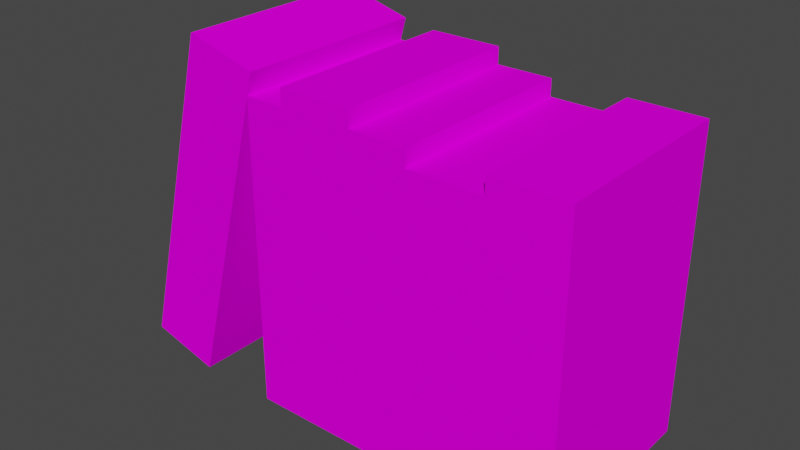 # Source: BookStack01c.blend  (saved by Blender 4.0.36; exported with 4.5.12 LTS)
import bpy
from mathutils import Matrix  # noqa: F401  (used for matrix-valued properties, if any)

bpy.ops.wm.read_factory_settings(use_empty=True)
scene = bpy.context.scene
scene.name = 'Scene'

# ---- collections
col_collection = bpy.data.collections.new('Collection'); scene.collection.children.link(col_collection)

# ---- images (referenced by path relative to the original .blend; pixels are not part of the script)
import os
ASSET_DIR = os.environ.get("B2B_ASSET_DIR", "")  # directory of the original .blend (textures are referenced by path, not embedded)
HERE = os.path.dirname(os.path.abspath(__file__))  # packed textures are extracted next to this script under _unpacked/

def load_image(name, relpath, width, height, colorspace="sRGB"):
    """Load a texture the original file referenced (path relative to the .blend, or extracted next to this script)."""
    p = next((c for c in (os.path.join(HERE, relpath), os.path.join(ASSET_DIR, relpath)) if relpath and os.path.exists(c)), "")
    if p:
        img = bpy.data.images.load(p, check_existing=True)
        img.name = name
    else:  # same state as the original file: an image datablock whose file is absent (Cycles renders it pink)
        img = bpy.data.images.new(name, width, height)
        img.source = "FILE"
        img.filepath = "//" + (relpath or name)
    img.colorspace_settings.name = colorspace
    return img
img_bookstack01_a_jpg = load_image('BookStack01_a.jpg', 'BookStack01_a.jpg', 1024, 1024, 'sRGB')

# ---- materials (node trees are filled in below, after node groups)
mat_material = bpy.data.materials.new('Material')
mat_material.use_transparent_shadow = False

# ---- material node trees
mat_material.use_nodes = True; mat_material.node_tree.nodes.clear()
_N = mat_material.node_tree.nodes; _L = mat_material.node_tree.links
n0 = _N.new('ShaderNodeBsdfPrincipled'); n0.name = 'Principled BSDF'; n0.location = (10, 300)
n0.inputs[3].default_value = 1.45
n0.inputs[13].default_value = 0.0
n1 = _N.new('ShaderNodeOutputMaterial'); n1.name = 'Material Output'; n1.location = (300, 300)
n2 = _N.new('ShaderNodeTexImage'); n2.name = 'Image Texture'; n2.location = (-280, 280)
n2.image = img_bookstack01_a_jpg
n2.interpolation = 'Closest'
_L.new(n0.outputs[0], n1.inputs[0])
_L.new(n2.outputs[0], n0.inputs[0])
n1.is_active_output = True

# ---- world
world_world = bpy.data.worlds.new('World'); scene.world = world_world
world_world.use_nodes = True; world_world.node_tree.nodes.clear()
_N = world_world.node_tree.nodes; _L = world_world.node_tree.links
n0 = _N.new('ShaderNodeOutputWorld'); n0.name = 'World Output'; n0.location = (300, 300)
n1 = _N.new('ShaderNodeBackground'); n1.name = 'Background'; n1.location = (10, 300)
n1.inputs[0].default_value = (0.05088, 0.05088, 0.05088, 1.0)
_L.new(n1.outputs[0], n0.inputs[0])
n0.is_active_output = True
world_world.color = (0.05088, 0.05088, 0.05088)
world_world.use_sun_shadow = False
world_world.sun_shadow_jitter_overblur = 0.0

# ---- meshes
me_cube_006 = bpy.data.meshes.new('Cube.006')
me_cube_006.from_pydata([(-0.0918, 0.1463, -2.98e-07), (-0.0918, 0.1463, 0.475), (0.01654, 0.1463, 0.475), (0.01654, -0.1463, 0.475), (-0.0918, -0.1463, 0.475), (-0.1501, -0.1463, -2.98e-07), (-0.1501, -0.1463, 0.45), (-0.1501, 0.1463, -2.98e-07), (-0.1501, 0.1463, 0.45), (0.3165, -0.1463, -2.98e-07), (0.3165, -0.1463, 0.45), (0.3165, 0.1463, -2.98e-07), (0.3165, 0.1463, 0.45), (0.09987, 0.1463, -2.98e-07), (-0.0918, 0.1463, 0.45), (0.01654, 0.1463, 0.45), (0.09987, 0.1463, 0.45), (0.2082, 0.1463, 0.45), (-0.0918, -0.1463, -2.98e-07), (0.09987, -0.1463, -2.98e-07), (0.2082, -0.1463, -2.98e-07), (0.2082, -0.1463, 0.45), (0.09987, -0.1463, 0.45), (0.01654, -0.1463, 0.45), (-0.0918, -0.1463, 0.45), (0.01654, 0.1463, -2.98e-07), (0.01654, -0.1463, -2.98e-07), (0.2082, 0.1463, -2.98e-07), (0.09987, 0.1463, 0.425), (0.2082, 0.1463, 0.425), (0.2082, -0.1463, 0.425), (0.09987, -0.1463, 0.425), (-0.2702, -0.1463, -2.98e-07), (-0.2702, 0.1463, -2.98e-07), (-0.3748, 0.1463, 0.02804), (-0.2454, 0.1463, 0.511), (-0.1408, 0.1463, 0.483), (-0.3748, -0.1463, 0.02804), (-0.1408, -0.1463, 0.483), (-0.2454, -0.1463, 0.511)], [], [(2, 1, 4, 3), (0, 25, 26, 18), (26, 3, 4, 18), (0, 1, 2, 25), (5, 6, 8, 7), (27, 17, 12, 11), (11, 12, 10, 9), (18, 24, 6, 5), (27, 11, 9, 20), (14, 8, 6, 24), (12, 17, 21, 10), (16, 15, 23, 22), (7, 0, 18, 5), (25, 13, 19, 26), (9, 10, 21, 20), (19, 22, 23, 26), (7, 8, 14, 0), (25, 15, 16, 13), (29, 28, 31, 30), (13, 27, 20, 19), (20, 30, 31, 19), (13, 28, 29, 27), (36, 35, 39, 38), (34, 33, 32, 37), (32, 38, 39, 37), (34, 35, 36, 33), (39, 35, 34, 37), (38, 32, 33, 36), (21, 17, 29, 30), (22, 31, 28, 16), (3, 23, 15, 2), (4, 1, 14, 24)])
_uv = me_cube_006.uv_layers.new(name='UVMap')
_uv.uv.foreach_set('vector', [0.2667, 0.0, 0.2667, 0.0625, 0.1778, 0.0625, 0.1778, 0.0, 0.1778, 0.0, 0.1778, 0.0625, 0.2667, 0.0625, 0.2667, 0.0, 0.3889, 0.05208, 0.1778, 0.05208, 0.1778, 0.1354, 0.3889, 0.1354, 0.1778, 0.0, 0.3222, 0.0, 0.3222, 0.0625, 0.1778, 0.0625, 0.0, 0.625, 0.0, 1.0, 0.1333, 1.0, 0.1333, 0.625, 0.5278, 0.2188, 0.8167, 0.2188, 0.8167, 0.3125, 0.5278, 0.3125, 0.7611, 0.4167, 0.7611, 1.0, 0.9944, 1.0, 0.9944, 0.4167, 0.0, 0.5833, 0.2, 0.5833, 0.2, 0.625, 0.0, 0.625, 0.6833, 0.3125, 0.6833, 0.2188, 0.5278, 0.2188, 0.5278, 0.3125, 0.0, 0.5417, 0.0, 0.5833, 0.1889, 0.5833, 0.1889, 0.5417, 0.5278, 0.3125, 0.5278, 0.2188, 0.6833, 0.2188, 0.6833, 0.3125, 0.2667, 0.5833, 0.2667, 0.5417, 0.3889, 0.5417, 0.3889, 0.5833, 0.0, 0.5833, 0.0, 0.5417, 0.1889, 0.5417, 0.1889, 0.5833, 0.2667, 0.5417, 0.2667, 0.5833, 0.3889, 0.5833, 0.3889, 0.5417, 0.8167, 0.3125, 0.5278, 0.3125, 0.5278, 0.4167, 0.8167, 0.4167, 0.2667, 0.5833, 0.4778, 0.5833, 0.4778, 0.6354, 0.2667, 0.6354, 0.0, 0.5417, 0.1556, 0.5417, 0.1556, 0.5833, 0.0, 0.5833, 0.2667, 0.5417, 0.3778, 0.5417, 0.3778, 0.5833, 0.2667, 0.5833, 0.6833, 0.3125, 0.6833, 0.2188, 0.8167, 0.2188, 0.8167, 0.3125, 0.6833, 0.2188, 0.6833, 0.3125, 0.8167, 0.3125, 0.8167, 0.2188, 0.4056, 0.7812, 0.6, 0.7812, 0.6, 0.8438, 0.4056, 0.8438, 0.2667, 0.5417, 0.3778, 0.5417, 0.3778, 0.5938, 0.2667, 0.5938, 0.1778, 0.0625, 0.1778, 0.0, 0.2944, 0.0, 0.2944, 0.0625, 0.1778, 0.0, 0.1778, 0.0625, 0.2944, 0.0625, 0.2944, 0.0, 0.1778, 0.05208, 0.4, 0.05208, 0.4, 0.1354, 0.1778, 0.1354, 0.1778, 0.0, 0.4, 0.0, 0.4, 0.0625, 0.1778, 0.0625, 0.3444, 0.5417, 0.1778, 0.5417, 0.1778, 0.125, 0.3444, 0.125, 0.3444, 0.5417, 0.3444, 0.125, 0.5278, 0.125, 0.5278, 0.5417, 0.6667, 0.75, 0.6667, 0.5, 0.6667, 0.5, 0.6667, 0.75, 0.3944, 0.9896, 0.3944, 1.0, 0.2667, 1.0, 0.2667, 0.9896, 0.5278, 0.125, 0.5278, 0.1042, 0.3611, 0.1042, 0.3611, 0.125, 0.3444, 0.5417, 0.1778, 0.5417, 0.1778, 0.5208, 0.3444, 0.5208])
me_cube_006.materials.append(mat_material)
me_cube_006.update()

# ---- objects
ob_bookstack01c = bpy.data.objects.new('BookStack01c', me_cube_006)

# ---- transforms, parenting, visibility, modifiers, constraints
ob_bookstack01c.location = (0.0, 0.0, 0.0)

# ---- collection membership
col_collection.objects.link(ob_bookstack01c)

# ---- scene / render settings (as saved in the file)
scene.frame_start = 1; scene.frame_end = 250; scene.frame_set(1)
scene.render.engine = 'BLENDER_EEVEE_NEXT'
scene.cycles.sampling_pattern = 'TABULATED_SOBOL'
scene.view_settings.view_transform = 'Filmic'
bpy.context.view_layer.update()

# ---- added for rendering (the .blend has no active camera and no usable light): camera, sun
cam_auto = bpy.data.cameras.new('AutoCamera')
cam_auto.lens = 50.0
cam_auto.sensor_width = 36.0
cam_auto.clip_end = 1000.0
ob_auto_camera = bpy.data.objects.new('AutoCamera', cam_auto)
scene.collection.objects.link(ob_auto_camera)
ob_auto_camera.location = (0.811062, -1.00825, 0.92767)
ob_auto_camera.rotation_euler = (1.09748, -7.21219e-08, 0.694738)
scene.camera = ob_auto_camera
light_auto_sun = bpy.data.lights.new('AutoSun', 'SUN')
light_auto_sun.energy = 3.0
light_auto_sun.angle = 0.0523599
ob_auto_sun = bpy.data.objects.new('AutoSun', light_auto_sun)
scene.collection.objects.link(ob_auto_sun)
ob_auto_sun.rotation_euler = (0.872665, 0.174533, 0.523599)
bpy.context.view_layer.update()
